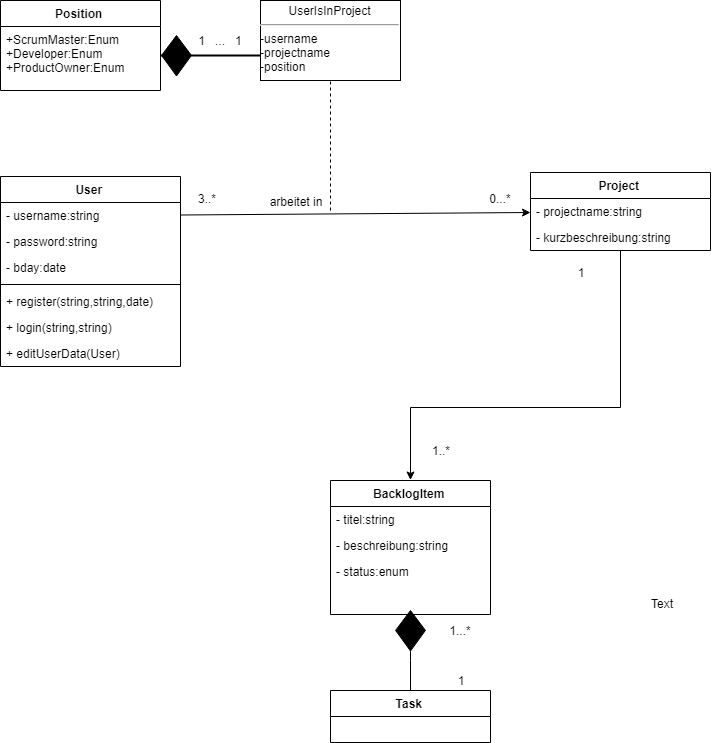

The diagram above was exported from draw.io. Its source (the exported page's mxGraphModel, read from the mxfile embedded in the PNG):
<mxGraphModel dx="2100" dy="1088" grid="1" gridSize="10" guides="1" tooltips="1" connect="1" arrows="1" fold="1" page="1" pageScale="1" pageWidth="827" pageHeight="1169" math="0" shadow="0">
  <root>
    <mxCell id="0" />
    <mxCell id="1" parent="0" />
    <mxCell id="fGF9pT1qOQh4e6sfkYYd-1" value="User" style="swimlane;fontStyle=1;align=center;verticalAlign=top;childLayout=stackLayout;horizontal=1;startSize=26;horizontalStack=0;resizeParent=1;resizeParentMax=0;resizeLast=0;collapsible=1;marginBottom=0;" parent="1" vertex="1">
      <mxGeometry x="60" y="336" width="180" height="190" as="geometry" />
    </mxCell>
    <mxCell id="fGF9pT1qOQh4e6sfkYYd-3" value="- username:string&#10;" style="text;strokeColor=none;fillColor=none;align=left;verticalAlign=top;spacingLeft=4;spacingRight=4;overflow=hidden;rotatable=0;points=[[0,0.5],[1,0.5]];portConstraint=eastwest;" parent="fGF9pT1qOQh4e6sfkYYd-1" vertex="1">
      <mxGeometry y="26" width="180" height="26" as="geometry" />
    </mxCell>
    <mxCell id="fGF9pT1qOQh4e6sfkYYd-4" value="- password:string&#10;" style="text;strokeColor=none;fillColor=none;align=left;verticalAlign=top;spacingLeft=4;spacingRight=4;overflow=hidden;rotatable=0;points=[[0,0.5],[1,0.5]];portConstraint=eastwest;" parent="fGF9pT1qOQh4e6sfkYYd-1" vertex="1">
      <mxGeometry y="52" width="180" height="26" as="geometry" />
    </mxCell>
    <mxCell id="fGF9pT1qOQh4e6sfkYYd-5" value="- bday:date&#10;" style="text;strokeColor=none;fillColor=none;align=left;verticalAlign=top;spacingLeft=4;spacingRight=4;overflow=hidden;rotatable=0;points=[[0,0.5],[1,0.5]];portConstraint=eastwest;" parent="fGF9pT1qOQh4e6sfkYYd-1" vertex="1">
      <mxGeometry y="78" width="180" height="26" as="geometry" />
    </mxCell>
    <mxCell id="fGF9pT1qOQh4e6sfkYYd-8" value="" style="line;strokeWidth=1;fillColor=none;align=left;verticalAlign=middle;spacingTop=-1;spacingLeft=3;spacingRight=3;rotatable=0;labelPosition=right;points=[];portConstraint=eastwest;" parent="fGF9pT1qOQh4e6sfkYYd-1" vertex="1">
      <mxGeometry y="104" width="180" height="8" as="geometry" />
    </mxCell>
    <mxCell id="fGF9pT1qOQh4e6sfkYYd-9" value="+ register(string,string,date)&#10;" style="text;strokeColor=none;fillColor=none;align=left;verticalAlign=top;spacingLeft=4;spacingRight=4;overflow=hidden;rotatable=0;points=[[0,0.5],[1,0.5]];portConstraint=eastwest;" parent="fGF9pT1qOQh4e6sfkYYd-1" vertex="1">
      <mxGeometry y="112" width="180" height="26" as="geometry" />
    </mxCell>
    <mxCell id="fGF9pT1qOQh4e6sfkYYd-10" value="+ login(string,string)&#10;" style="text;strokeColor=none;fillColor=none;align=left;verticalAlign=top;spacingLeft=4;spacingRight=4;overflow=hidden;rotatable=0;points=[[0,0.5],[1,0.5]];portConstraint=eastwest;" parent="fGF9pT1qOQh4e6sfkYYd-1" vertex="1">
      <mxGeometry y="138" width="180" height="26" as="geometry" />
    </mxCell>
    <mxCell id="fGF9pT1qOQh4e6sfkYYd-11" value="+ editUserData(User)&#10;" style="text;strokeColor=none;fillColor=none;align=left;verticalAlign=top;spacingLeft=4;spacingRight=4;overflow=hidden;rotatable=0;points=[[0,0.5],[1,0.5]];portConstraint=eastwest;" parent="fGF9pT1qOQh4e6sfkYYd-1" vertex="1">
      <mxGeometry y="164" width="180" height="26" as="geometry" />
    </mxCell>
    <mxCell id="fGF9pT1qOQh4e6sfkYYd-12" style="edgeStyle=orthogonalEdgeStyle;rounded=0;orthogonalLoop=1;jettySize=auto;html=1;entryX=0.5;entryY=0;entryDx=0;entryDy=0;" parent="1" source="fGF9pT1qOQh4e6sfkYYd-13" target="fGF9pT1qOQh4e6sfkYYd-19" edge="1">
      <mxGeometry relative="1" as="geometry">
        <mxPoint x="420" y="526" as="targetPoint" />
        <Array as="points">
          <mxPoint x="680" y="566" />
          <mxPoint x="470" y="566" />
        </Array>
      </mxGeometry>
    </mxCell>
    <mxCell id="fGF9pT1qOQh4e6sfkYYd-13" value="Project" style="swimlane;fontStyle=1;align=center;verticalAlign=top;childLayout=stackLayout;horizontal=1;startSize=26;horizontalStack=0;resizeParent=1;resizeParentMax=0;resizeLast=0;collapsible=1;marginBottom=0;" parent="1" vertex="1">
      <mxGeometry x="590" y="332" width="180" height="78" as="geometry" />
    </mxCell>
    <mxCell id="fGF9pT1qOQh4e6sfkYYd-15" value="- projectname:string&#10;" style="text;strokeColor=none;fillColor=none;align=left;verticalAlign=top;spacingLeft=4;spacingRight=4;overflow=hidden;rotatable=0;points=[[0,0.5],[1,0.5]];portConstraint=eastwest;" parent="fGF9pT1qOQh4e6sfkYYd-13" vertex="1">
      <mxGeometry y="26" width="180" height="26" as="geometry" />
    </mxCell>
    <mxCell id="fGF9pT1qOQh4e6sfkYYd-16" value="- kurzbeschreibung:string&#10;" style="text;strokeColor=none;fillColor=none;align=left;verticalAlign=top;spacingLeft=4;spacingRight=4;overflow=hidden;rotatable=0;points=[[0,0.5],[1,0.5]];portConstraint=eastwest;" parent="fGF9pT1qOQh4e6sfkYYd-13" vertex="1">
      <mxGeometry y="52" width="180" height="26" as="geometry" />
    </mxCell>
    <mxCell id="fGF9pT1qOQh4e6sfkYYd-19" value="BacklogItem" style="swimlane;fontStyle=1;align=center;verticalAlign=top;childLayout=stackLayout;horizontal=1;startSize=26;horizontalStack=0;resizeParent=1;resizeParentMax=0;resizeLast=0;collapsible=1;marginBottom=0;" parent="1" vertex="1">
      <mxGeometry x="390" y="640" width="160" height="134" as="geometry" />
    </mxCell>
    <mxCell id="fGF9pT1qOQh4e6sfkYYd-22" value="- titel:string" style="text;strokeColor=none;fillColor=none;align=left;verticalAlign=top;spacingLeft=4;spacingRight=4;overflow=hidden;rotatable=0;points=[[0,0.5],[1,0.5]];portConstraint=eastwest;" parent="fGF9pT1qOQh4e6sfkYYd-19" vertex="1">
      <mxGeometry y="26" width="160" height="26" as="geometry" />
    </mxCell>
    <mxCell id="fGF9pT1qOQh4e6sfkYYd-23" value="- beschreibung:string" style="text;strokeColor=none;fillColor=none;align=left;verticalAlign=top;spacingLeft=4;spacingRight=4;overflow=hidden;rotatable=0;points=[[0,0.5],[1,0.5]];portConstraint=eastwest;" parent="fGF9pT1qOQh4e6sfkYYd-19" vertex="1">
      <mxGeometry y="52" width="160" height="26" as="geometry" />
    </mxCell>
    <mxCell id="fGF9pT1qOQh4e6sfkYYd-24" value="- status:enum" style="text;strokeColor=none;fillColor=none;align=left;verticalAlign=top;spacingLeft=4;spacingRight=4;overflow=hidden;rotatable=0;points=[[0,0.5],[1,0.5]];portConstraint=eastwest;" parent="fGF9pT1qOQh4e6sfkYYd-19" vertex="1">
      <mxGeometry y="78" width="160" height="56" as="geometry" />
    </mxCell>
    <mxCell id="fGF9pT1qOQh4e6sfkYYd-27" value="Task" style="swimlane;fontStyle=1;align=center;verticalAlign=top;childLayout=stackLayout;horizontal=1;startSize=26;horizontalStack=0;resizeParent=1;resizeParentMax=0;resizeLast=0;collapsible=1;marginBottom=0;" parent="1" vertex="1">
      <mxGeometry x="390" y="850" width="160" height="52" as="geometry" />
    </mxCell>
    <mxCell id="fGF9pT1qOQh4e6sfkYYd-30" value="" style="endArrow=classic;html=1;exitX=1;exitY=0.5;exitDx=0;exitDy=0;entryX=0;entryY=0.5;entryDx=0;entryDy=0;" parent="1" source="fGF9pT1qOQh4e6sfkYYd-3" target="fGF9pT1qOQh4e6sfkYYd-15" edge="1">
      <mxGeometry width="50" height="50" relative="1" as="geometry">
        <mxPoint x="60" y="986" as="sourcePoint" />
        <mxPoint x="330" y="566" as="targetPoint" />
        <Array as="points" />
      </mxGeometry>
    </mxCell>
    <mxCell id="fGF9pT1qOQh4e6sfkYYd-31" value="" style="endArrow=none;dashed=1;html=1;" parent="1" edge="1">
      <mxGeometry width="50" height="50" relative="1" as="geometry">
        <mxPoint x="390" y="370" as="sourcePoint" />
        <mxPoint x="390" y="240" as="targetPoint" />
      </mxGeometry>
    </mxCell>
    <mxCell id="fGF9pT1qOQh4e6sfkYYd-34" value="&lt;p style=&quot;margin: 0px ; margin-top: 4px ; text-align: center&quot;&gt;UserIsInProject&lt;/p&gt;&lt;hr&gt;-username&lt;br&gt;-projectname&lt;br&gt;-position&lt;br&gt;" style="verticalAlign=top;align=left;overflow=fill;fontSize=12;fontFamily=Helvetica;html=1;" parent="1" vertex="1">
      <mxGeometry x="320" y="160" width="140" height="80" as="geometry" />
    </mxCell>
    <mxCell id="R8Uqwmn1grlZAzWTuejh-2" value="Position" style="swimlane;fontStyle=1;align=center;verticalAlign=top;childLayout=stackLayout;horizontal=1;startSize=26;horizontalStack=0;resizeParent=1;resizeParentMax=0;resizeLast=0;collapsible=1;marginBottom=0;" vertex="1" parent="1">
      <mxGeometry x="60" y="160" width="160" height="90" as="geometry" />
    </mxCell>
    <mxCell id="R8Uqwmn1grlZAzWTuejh-3" value="+ScrumMaster:Enum&#10;+Developer:Enum&#10;+ProductOwner:Enum&#10;" style="text;strokeColor=none;fillColor=none;align=left;verticalAlign=top;spacingLeft=4;spacingRight=4;overflow=hidden;rotatable=0;points=[[0,0.5],[1,0.5]];portConstraint=eastwest;" vertex="1" parent="R8Uqwmn1grlZAzWTuejh-2">
      <mxGeometry y="26" width="160" height="64" as="geometry" />
    </mxCell>
    <mxCell id="R8Uqwmn1grlZAzWTuejh-6" value="" style="triangle;whiteSpace=wrap;html=1;fillColor=#000000;strokeColor=#000000;fontColor=#333333;rotation=-90;" vertex="1" parent="1">
      <mxGeometry x="460" y="765" width="20" height="30" as="geometry" />
    </mxCell>
    <mxCell id="R8Uqwmn1grlZAzWTuejh-7" value="" style="triangle;whiteSpace=wrap;html=1;fillColor=#000000;strokeColor=#000000;fontColor=#333333;rotation=90;" vertex="1" parent="1">
      <mxGeometry x="460" y="786" width="20" height="29" as="geometry" />
    </mxCell>
    <mxCell id="R8Uqwmn1grlZAzWTuejh-8" value="" style="endArrow=none;html=1;exitX=0.5;exitY=0;exitDx=0;exitDy=0;entryX=0;entryY=0.5;entryDx=0;entryDy=0;" edge="1" parent="1" source="fGF9pT1qOQh4e6sfkYYd-27" target="R8Uqwmn1grlZAzWTuejh-7">
      <mxGeometry width="50" height="50" relative="1" as="geometry">
        <mxPoint x="470" y="940.3333333333335" as="sourcePoint" />
        <mxPoint x="470" y="823" as="targetPoint" />
        <Array as="points">
          <mxPoint x="470" y="810" />
          <mxPoint x="470" y="800" />
        </Array>
      </mxGeometry>
    </mxCell>
    <mxCell id="R8Uqwmn1grlZAzWTuejh-10" value="" style="triangle;whiteSpace=wrap;html=1;fillColor=#000000;strokeColor=#000000;fontColor=#333333;rotation=-90;" vertex="1" parent="1">
      <mxGeometry x="226" y="190" width="20" height="30" as="geometry" />
    </mxCell>
    <mxCell id="R8Uqwmn1grlZAzWTuejh-11" value="" style="triangle;whiteSpace=wrap;html=1;fillColor=#000000;strokeColor=#000000;fontColor=#333333;rotation=90;" vertex="1" parent="1">
      <mxGeometry x="226" y="211" width="20" height="29" as="geometry" />
    </mxCell>
    <mxCell id="R8Uqwmn1grlZAzWTuejh-12" value="" style="line;strokeWidth=2;html=1;fillColor=#000000;" vertex="1" parent="1">
      <mxGeometry x="220" y="210" width="100" height="10" as="geometry" />
    </mxCell>
    <mxCell id="R8Uqwmn1grlZAzWTuejh-16" value="arbeitet in" style="text;html=1;strokeColor=none;fillColor=none;align=center;verticalAlign=middle;whiteSpace=wrap;rounded=0;" vertex="1" parent="1">
      <mxGeometry x="320" y="351" width="70" height="20" as="geometry" />
    </mxCell>
    <mxCell id="R8Uqwmn1grlZAzWTuejh-17" value="3..*" style="text;html=1;strokeColor=none;fillColor=none;align=center;verticalAlign=middle;whiteSpace=wrap;rounded=0;" vertex="1" parent="1">
      <mxGeometry x="246" y="348" width="40" height="20" as="geometry" />
    </mxCell>
    <mxCell id="R8Uqwmn1grlZAzWTuejh-18" value="0...*&lt;br&gt;" style="text;html=1;strokeColor=none;fillColor=none;align=center;verticalAlign=middle;whiteSpace=wrap;rounded=0;" vertex="1" parent="1">
      <mxGeometry x="540" y="348" width="40" height="20" as="geometry" />
    </mxCell>
    <mxCell id="R8Uqwmn1grlZAzWTuejh-19" value="1..*" style="text;html=1;strokeColor=none;fillColor=none;align=center;verticalAlign=middle;whiteSpace=wrap;rounded=0;" vertex="1" parent="1">
      <mxGeometry x="480" y="600" width="40" height="20" as="geometry" />
    </mxCell>
    <mxCell id="R8Uqwmn1grlZAzWTuejh-21" value="1" style="text;html=1;strokeColor=none;fillColor=none;align=center;verticalAlign=middle;whiteSpace=wrap;rounded=0;" vertex="1" parent="1">
      <mxGeometry x="620" y="422" width="40" height="20" as="geometry" />
    </mxCell>
    <mxCell id="R8Uqwmn1grlZAzWTuejh-22" value="1&amp;nbsp; &amp;nbsp;...&amp;nbsp; &amp;nbsp;1" style="text;html=1;strokeColor=none;fillColor=none;align=center;verticalAlign=middle;whiteSpace=wrap;rounded=0;" vertex="1" parent="1">
      <mxGeometry x="250" y="190" width="60" height="20" as="geometry" />
    </mxCell>
    <mxCell id="R8Uqwmn1grlZAzWTuejh-23" value="1...*" style="text;html=1;strokeColor=none;fillColor=none;align=center;verticalAlign=middle;whiteSpace=wrap;rounded=0;" vertex="1" parent="1">
      <mxGeometry x="500" y="780" width="40" height="20" as="geometry" />
    </mxCell>
    <mxCell id="R8Uqwmn1grlZAzWTuejh-24" value="1" style="text;html=1;strokeColor=none;fillColor=none;align=center;verticalAlign=middle;whiteSpace=wrap;rounded=0;" vertex="1" parent="1">
      <mxGeometry x="500" y="830" width="40" height="20" as="geometry" />
    </mxCell>
    <mxCell id="R8Uqwmn1grlZAzWTuejh-25" value="Text" style="text;html=1;resizable=0;points=[];autosize=1;align=left;verticalAlign=top;spacingTop=-4;" vertex="1" parent="1">
      <mxGeometry x="709" y="754" width="40" height="20" as="geometry" />
    </mxCell>
  </root>
</mxGraphModel>